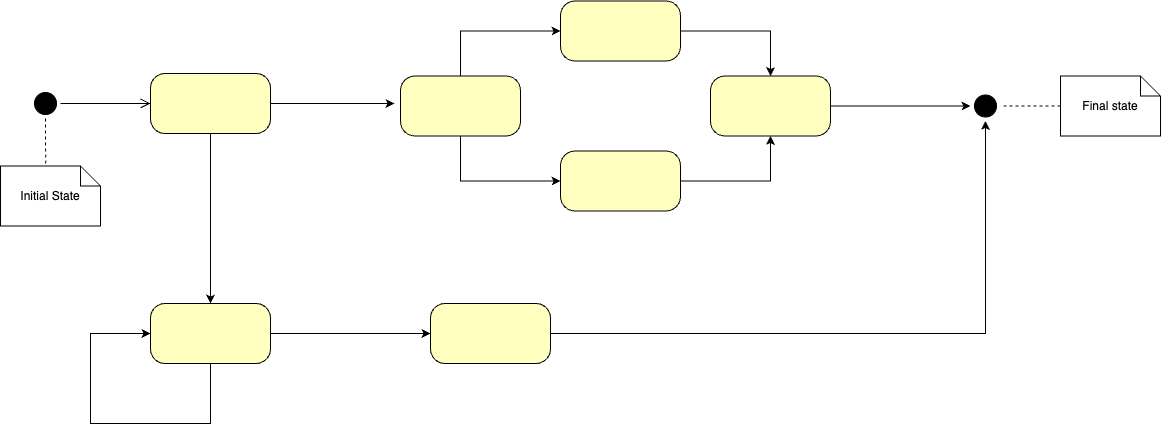

The diagram above was exported from draw.io. Its source (the exported page's mxGraphModel, read from the mxfile embedded in the PNG):
<mxGraphModel dx="1054" dy="727" grid="1" gridSize="10" guides="1" tooltips="1" connect="1" arrows="1" fold="1" page="1" pageScale="1" pageWidth="1100" pageHeight="850" background="none" math="0" shadow="0">
  <root>
    <mxCell id="0" />
    <mxCell id="1" parent="0" />
    <mxCell id="382b91b5511bd0f7-1" value="" style="ellipse;html=1;shape=startState;fillColor=#000000;strokeColor=#000000;rounded=1;shadow=0;comic=0;labelBackgroundColor=none;fontFamily=Verdana;fontSize=12;fontColor=#000000;align=center;direction=south;" parent="1" vertex="1">
      <mxGeometry x="100" y="365" width="30" height="30" as="geometry" />
    </mxCell>
    <mxCell id="CYnR1oLNgdCgqRhuc-AB-58" style="edgeStyle=orthogonalEdgeStyle;rounded=0;orthogonalLoop=1;jettySize=auto;html=1;entryX=0.5;entryY=0;entryDx=0;entryDy=0;" parent="1" source="382b91b5511bd0f7-6" target="suF0fqJygNtOdNFqm4lb-2" edge="1">
      <mxGeometry relative="1" as="geometry" />
    </mxCell>
    <mxCell id="382b91b5511bd0f7-6" value="" style="rounded=1;whiteSpace=wrap;html=1;arcSize=24;fillColor=#ffffc0;strokeColor=#000000;shadow=0;comic=0;labelBackgroundColor=none;fontFamily=Verdana;fontSize=12;fontColor=#000000;align=center;" parent="1" vertex="1">
      <mxGeometry x="220" y="350" width="120" height="60" as="geometry" />
    </mxCell>
    <mxCell id="2a3bc250acf0617d-9" style="edgeStyle=orthogonalEdgeStyle;html=1;labelBackgroundColor=none;endArrow=open;endSize=8;strokeColor=#000000;fontFamily=Verdana;fontSize=12;align=left;" parent="1" source="382b91b5511bd0f7-1" target="382b91b5511bd0f7-6" edge="1">
      <mxGeometry relative="1" as="geometry" />
    </mxCell>
    <mxCell id="CYnR1oLNgdCgqRhuc-AB-8" style="edgeStyle=orthogonalEdgeStyle;rounded=0;orthogonalLoop=1;jettySize=auto;html=1;entryX=0;entryY=0.5;entryDx=0;entryDy=0;" parent="1" source="1yd7jxlWz1D6BYrCICQQ-5" target="CYnR1oLNgdCgqRhuc-AB-5" edge="1">
      <mxGeometry relative="1" as="geometry">
        <Array as="points">
          <mxPoint x="530" y="457.5" />
        </Array>
      </mxGeometry>
    </mxCell>
    <mxCell id="CYnR1oLNgdCgqRhuc-AB-12" style="edgeStyle=orthogonalEdgeStyle;rounded=0;orthogonalLoop=1;jettySize=auto;html=1;entryX=0;entryY=0.5;entryDx=0;entryDy=0;" parent="1" source="1yd7jxlWz1D6BYrCICQQ-5" target="CYnR1oLNgdCgqRhuc-AB-6" edge="1">
      <mxGeometry relative="1" as="geometry">
        <Array as="points">
          <mxPoint x="530" y="307.5" />
        </Array>
      </mxGeometry>
    </mxCell>
    <mxCell id="1yd7jxlWz1D6BYrCICQQ-5" value="" style="rounded=1;whiteSpace=wrap;html=1;arcSize=24;fillColor=#ffffc0;strokeColor=#000000;shadow=0;comic=0;labelBackgroundColor=none;fontFamily=Verdana;fontSize=12;fontColor=#000000;align=center;" parent="1" vertex="1">
      <mxGeometry x="470" y="352.5" width="120" height="60" as="geometry" />
    </mxCell>
    <mxCell id="suF0fqJygNtOdNFqm4lb-2" value="" style="rounded=1;whiteSpace=wrap;html=1;arcSize=24;fillColor=#ffffc0;strokeColor=#000000;shadow=0;comic=0;labelBackgroundColor=none;fontFamily=Verdana;fontSize=12;fontColor=#000000;align=center;" parent="1" vertex="1">
      <mxGeometry x="220" y="580" width="120" height="60" as="geometry" />
    </mxCell>
    <mxCell id="suF0fqJygNtOdNFqm4lb-9" value="" style="ellipse;html=1;shape=startState;fillColor=#000000;strokeColor=#000000;rounded=1;shadow=0;comic=0;labelBackgroundColor=none;fontFamily=Verdana;fontSize=12;fontColor=#000000;align=center;direction=south;" parent="1" vertex="1">
      <mxGeometry x="1040" y="367.5" width="30" height="30" as="geometry" />
    </mxCell>
    <mxCell id="CYnR1oLNgdCgqRhuc-AB-11" style="edgeStyle=orthogonalEdgeStyle;rounded=0;orthogonalLoop=1;jettySize=auto;html=1;entryX=0.5;entryY=1;entryDx=0;entryDy=0;" parent="1" source="CYnR1oLNgdCgqRhuc-AB-5" target="CYnR1oLNgdCgqRhuc-AB-9" edge="1">
      <mxGeometry relative="1" as="geometry" />
    </mxCell>
    <mxCell id="CYnR1oLNgdCgqRhuc-AB-5" value="" style="rounded=1;whiteSpace=wrap;html=1;arcSize=24;fillColor=#ffffc0;strokeColor=#000000;shadow=0;comic=0;labelBackgroundColor=none;fontFamily=Verdana;fontSize=12;fontColor=#000000;align=center;" parent="1" vertex="1">
      <mxGeometry x="630" y="427.5" width="120" height="60" as="geometry" />
    </mxCell>
    <mxCell id="CYnR1oLNgdCgqRhuc-AB-10" style="edgeStyle=orthogonalEdgeStyle;rounded=0;orthogonalLoop=1;jettySize=auto;html=1;entryX=0.5;entryY=0;entryDx=0;entryDy=0;" parent="1" source="CYnR1oLNgdCgqRhuc-AB-6" target="CYnR1oLNgdCgqRhuc-AB-9" edge="1">
      <mxGeometry relative="1" as="geometry" />
    </mxCell>
    <mxCell id="CYnR1oLNgdCgqRhuc-AB-6" value="" style="rounded=1;whiteSpace=wrap;html=1;arcSize=24;fillColor=#ffffc0;strokeColor=#000000;shadow=0;comic=0;labelBackgroundColor=none;fontFamily=Verdana;fontSize=12;fontColor=#000000;align=center;" parent="1" vertex="1">
      <mxGeometry x="630" y="277.5" width="120" height="60" as="geometry" />
    </mxCell>
    <mxCell id="CYnR1oLNgdCgqRhuc-AB-71" style="edgeStyle=orthogonalEdgeStyle;rounded=0;orthogonalLoop=1;jettySize=auto;html=1;" parent="1" source="CYnR1oLNgdCgqRhuc-AB-9" edge="1">
      <mxGeometry relative="1" as="geometry">
        <mxPoint x="1040" y="382.5" as="targetPoint" />
      </mxGeometry>
    </mxCell>
    <mxCell id="CYnR1oLNgdCgqRhuc-AB-9" value="" style="rounded=1;whiteSpace=wrap;html=1;arcSize=24;fillColor=#ffffc0;strokeColor=#000000;shadow=0;comic=0;labelBackgroundColor=none;fontFamily=Verdana;fontSize=12;fontColor=#000000;align=center;" parent="1" vertex="1">
      <mxGeometry x="780" y="352.5" width="120" height="60" as="geometry" />
    </mxCell>
    <mxCell id="CYnR1oLNgdCgqRhuc-AB-48" style="edgeStyle=orthogonalEdgeStyle;rounded=0;orthogonalLoop=1;jettySize=auto;html=1;entryX=0;entryY=0.5;entryDx=0;entryDy=0;" parent="1" target="CYnR1oLNgdCgqRhuc-AB-51" edge="1">
      <mxGeometry relative="1" as="geometry">
        <Array as="points">
          <mxPoint x="390" y="610" />
          <mxPoint x="390" y="610" />
        </Array>
        <mxPoint x="340" y="610.0033333333333" as="sourcePoint" />
      </mxGeometry>
    </mxCell>
    <mxCell id="CYnR1oLNgdCgqRhuc-AB-72" style="edgeStyle=orthogonalEdgeStyle;rounded=0;orthogonalLoop=1;jettySize=auto;html=1;entryX=1;entryY=0.5;entryDx=0;entryDy=0;" parent="1" source="CYnR1oLNgdCgqRhuc-AB-51" target="suF0fqJygNtOdNFqm4lb-9" edge="1">
      <mxGeometry relative="1" as="geometry" />
    </mxCell>
    <mxCell id="CYnR1oLNgdCgqRhuc-AB-51" value="" style="rounded=1;whiteSpace=wrap;html=1;arcSize=24;fillColor=#ffffc0;strokeColor=#000000;shadow=0;comic=0;labelBackgroundColor=none;fontFamily=Verdana;fontSize=12;fontColor=#000000;align=center;" parent="1" vertex="1">
      <mxGeometry x="500" y="580" width="120" height="60" as="geometry" />
    </mxCell>
    <mxCell id="CYnR1oLNgdCgqRhuc-AB-56" style="edgeStyle=orthogonalEdgeStyle;rounded=0;orthogonalLoop=1;jettySize=auto;html=1;entryX=0;entryY=0.5;entryDx=0;entryDy=0;" parent="1" source="suF0fqJygNtOdNFqm4lb-2" target="suF0fqJygNtOdNFqm4lb-2" edge="1">
      <mxGeometry relative="1" as="geometry">
        <Array as="points">
          <mxPoint x="280" y="700" />
          <mxPoint x="160" y="700" />
          <mxPoint x="160" y="610" />
        </Array>
      </mxGeometry>
    </mxCell>
    <mxCell id="CYnR1oLNgdCgqRhuc-AB-75" style="edgeStyle=orthogonalEdgeStyle;rounded=0;orthogonalLoop=1;jettySize=auto;html=1;entryX=0.5;entryY=0;entryDx=0;entryDy=0;endArrow=none;endFill=0;dashed=1;" parent="1" source="CYnR1oLNgdCgqRhuc-AB-74" target="suF0fqJygNtOdNFqm4lb-9" edge="1">
      <mxGeometry relative="1" as="geometry" />
    </mxCell>
    <mxCell id="CYnR1oLNgdCgqRhuc-AB-74" value="Final state" style="shape=note;size=20;whiteSpace=wrap;html=1;" parent="1" vertex="1">
      <mxGeometry x="1130" y="352.5" width="100" height="60" as="geometry" />
    </mxCell>
    <mxCell id="CYnR1oLNgdCgqRhuc-AB-76" style="edgeStyle=orthogonalEdgeStyle;rounded=0;orthogonalLoop=1;jettySize=auto;html=1;entryX=0.454;entryY=0.002;entryDx=0;entryDy=0;endArrow=none;endFill=0;dashed=1;exitX=1;exitY=0.5;exitDx=0;exitDy=0;entryPerimeter=0;" parent="1" source="382b91b5511bd0f7-1" target="CYnR1oLNgdCgqRhuc-AB-77" edge="1">
      <mxGeometry relative="1" as="geometry">
        <mxPoint x="50" y="397.98" as="targetPoint" />
        <mxPoint x="110" y="397.5" as="sourcePoint" />
      </mxGeometry>
    </mxCell>
    <mxCell id="CYnR1oLNgdCgqRhuc-AB-77" value="Initial State" style="shape=note;size=20;whiteSpace=wrap;html=1;" parent="1" vertex="1">
      <mxGeometry x="70" y="442.5" width="100" height="60" as="geometry" />
    </mxCell>
    <mxCell id="ORhExDy2h_S_we_5lKo2-1" style="edgeStyle=orthogonalEdgeStyle;rounded=0;orthogonalLoop=1;jettySize=auto;html=1;entryX=-0.05;entryY=0.458;entryDx=0;entryDy=0;entryPerimeter=0;" edge="1" parent="1" source="382b91b5511bd0f7-6" target="1yd7jxlWz1D6BYrCICQQ-5">
      <mxGeometry relative="1" as="geometry" />
    </mxCell>
  </root>
</mxGraphModel>